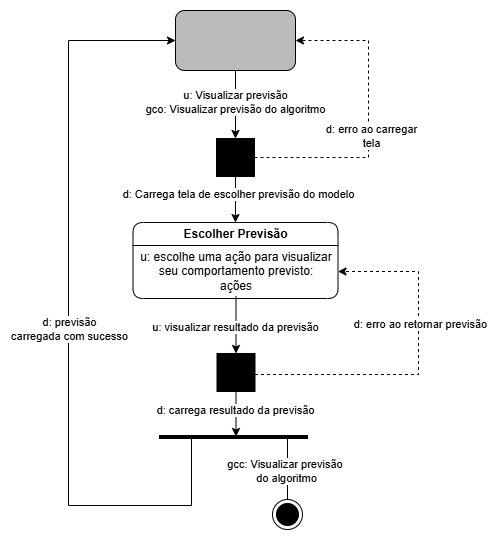

The diagram above was exported from draw.io. Its source (the exported page's mxGraphModel, read from the mxfile embedded in the PNG):
<mxGraphModel dx="1426" dy="777" grid="0" gridSize="10" guides="1" tooltips="1" connect="1" arrows="1" fold="1" page="1" pageScale="1" pageWidth="827" pageHeight="1169" math="0" shadow="0">
  <root>
    <mxCell id="0" />
    <mxCell id="1" parent="0" />
    <mxCell id="qMIbufkjvQjfMURwqpqK-3" style="edgeStyle=orthogonalEdgeStyle;rounded=0;orthogonalLoop=1;jettySize=auto;html=1;entryX=0.5;entryY=0;entryDx=0;entryDy=0;" parent="1" source="qMIbufkjvQjfMURwqpqK-1" target="qMIbufkjvQjfMURwqpqK-2" edge="1">
      <mxGeometry relative="1" as="geometry" />
    </mxCell>
    <mxCell id="qMIbufkjvQjfMURwqpqK-1" value="" style="rounded=1;whiteSpace=wrap;html=1;fillColor=#BBBBBB;" parent="1" vertex="1">
      <mxGeometry x="354" y="2" width="120" height="60" as="geometry" />
    </mxCell>
    <mxCell id="qMIbufkjvQjfMURwqpqK-7" style="edgeStyle=orthogonalEdgeStyle;rounded=0;orthogonalLoop=1;jettySize=auto;html=1;entryX=0.5;entryY=0;entryDx=0;entryDy=0;" parent="1" source="qMIbufkjvQjfMURwqpqK-2" target="qMIbufkjvQjfMURwqpqK-5" edge="1">
      <mxGeometry relative="1" as="geometry" />
    </mxCell>
    <mxCell id="qMIbufkjvQjfMURwqpqK-8" value="&lt;span style=&quot;color: rgba(0, 0, 0, 0); font-family: monospace; font-size: 0px; text-align: start; background-color: rgb(27, 29, 30);&quot;&gt;%3CmxGraphModel%3E%3Croot%3E%3CmxCell%20id%3D%220%22%2F%3E%3CmxCell%20id%3D%221%22%20parent%3D%220%22%2F%3E%3CmxCell%20id%3D%222%22%20value%3D%22Question%C3%A1rio%20Suitability%22%20style%3D%22swimlane%3BwhiteSpace%3Dwrap%3Bhtml%3D1%3Brounded%3D1%3B%22%20vertex%3D%221%22%20parent%3D%221%22%3E%3CmxGeometry%20x%3D%22311.5%22%20y%3D%22152%22%20width%3D%22205%22%20height%3D%2276%22%20as%3D%22geometry%22%2F%3E%3C%2FmxCell%3E%3CmxCell%20id%3D%223%22%20value%3D%22d%2Bu%3A%20responder%20question%C3%A1rio%20suitability%3A%26lt%3Bdiv%26gt%3Bquestion%C3%A1rio%26lt%3B%2Fdiv%26gt%3B%22%20style%3D%22text%3Bhtml%3D1%3BwhiteSpace%3Dwrap%3BstrokeColor%3Dnone%3BfillColor%3Dnone%3Balign%3Dcenter%3BverticalAlign%3Dmiddle%3Brounded%3D0%3B%22%20vertex%3D%221%22%20parent%3D%222%22%3E%3CmxGeometry%20x%3D%221%22%20y%3D%2224%22%20width%3D%22204%22%20height%3D%2250%22%20as%3D%22geometry%22%2F%3E%3C%2FmxCell%3E%3C%2Froot%3E%3C%2FmxGraphModel%3Ed&lt;/span&gt;" style="edgeLabel;html=1;align=center;verticalAlign=middle;resizable=0;points=[];" parent="qMIbufkjvQjfMURwqpqK-7" vertex="1" connectable="0">
      <mxGeometry x="-0.1544" y="1" relative="1" as="geometry">
        <mxPoint as="offset" />
      </mxGeometry>
    </mxCell>
    <mxCell id="qMIbufkjvQjfMURwqpqK-9" value="d: Carrega tela de escolher previsão do modelo" style="edgeLabel;html=1;align=center;verticalAlign=middle;resizable=0;points=[];" parent="qMIbufkjvQjfMURwqpqK-7" vertex="1" connectable="0">
      <mxGeometry x="-0.2744" y="2" relative="1" as="geometry">
        <mxPoint as="offset" />
      </mxGeometry>
    </mxCell>
    <mxCell id="qMIbufkjvQjfMURwqpqK-10" style="edgeStyle=orthogonalEdgeStyle;rounded=0;orthogonalLoop=1;jettySize=auto;html=1;entryX=1;entryY=0.5;entryDx=0;entryDy=0;dashed=1;" parent="1" source="qMIbufkjvQjfMURwqpqK-2" target="qMIbufkjvQjfMURwqpqK-1" edge="1">
      <mxGeometry relative="1" as="geometry">
        <Array as="points">
          <mxPoint x="547" y="149" />
          <mxPoint x="547" y="32" />
        </Array>
      </mxGeometry>
    </mxCell>
    <mxCell id="qMIbufkjvQjfMURwqpqK-11" value="d: erro ao carregar&lt;div&gt;tela&lt;/div&gt;" style="edgeLabel;html=1;align=center;verticalAlign=middle;resizable=0;points=[];" parent="qMIbufkjvQjfMURwqpqK-10" vertex="1" connectable="0">
      <mxGeometry x="0.1732" y="2" relative="1" as="geometry">
        <mxPoint x="4" y="42" as="offset" />
      </mxGeometry>
    </mxCell>
    <mxCell id="qMIbufkjvQjfMURwqpqK-2" value="" style="whiteSpace=wrap;html=1;aspect=fixed;fillColor=#000000;" parent="1" vertex="1">
      <mxGeometry x="395" y="130" width="38" height="38" as="geometry" />
    </mxCell>
    <mxCell id="qMIbufkjvQjfMURwqpqK-4" value="u: Visualizar previsão&lt;div&gt;gco: Visualizar previsão do algoritmo&lt;/div&gt;" style="edgeLabel;html=1;align=center;verticalAlign=middle;resizable=0;points=[];" parent="1" vertex="1" connectable="0">
      <mxGeometry x="413" y="93" as="geometry" />
    </mxCell>
    <mxCell id="qMIbufkjvQjfMURwqpqK-5" value="Escolher Previsão" style="swimlane;whiteSpace=wrap;html=1;rounded=1;" parent="1" vertex="1">
      <mxGeometry x="311.5" y="214" width="205" height="76" as="geometry" />
    </mxCell>
    <mxCell id="qMIbufkjvQjfMURwqpqK-6" value="u: escolhe uma ação para visualizar seu comportamento previsto:&lt;div&gt;ações&lt;/div&gt;" style="text;html=1;whiteSpace=wrap;strokeColor=none;fillColor=none;align=center;verticalAlign=middle;rounded=0;" parent="qMIbufkjvQjfMURwqpqK-5" vertex="1">
      <mxGeometry x="1" y="24" width="204" height="50" as="geometry" />
    </mxCell>
    <mxCell id="qMIbufkjvQjfMURwqpqK-22" style="edgeStyle=orthogonalEdgeStyle;rounded=0;orthogonalLoop=1;jettySize=auto;html=1;entryX=1;entryY=0.5;entryDx=0;entryDy=0;dashed=1;" parent="1" source="qMIbufkjvQjfMURwqpqK-18" target="qMIbufkjvQjfMURwqpqK-6" edge="1">
      <mxGeometry relative="1" as="geometry">
        <Array as="points">
          <mxPoint x="597" y="366" />
          <mxPoint x="597" y="263" />
        </Array>
      </mxGeometry>
    </mxCell>
    <mxCell id="qMIbufkjvQjfMURwqpqK-23" value="d: erro ao retornar previsão" style="edgeLabel;html=1;align=center;verticalAlign=middle;resizable=0;points=[];" parent="qMIbufkjvQjfMURwqpqK-22" vertex="1" connectable="0">
      <mxGeometry x="0.2362" y="-1" relative="1" as="geometry">
        <mxPoint as="offset" />
      </mxGeometry>
    </mxCell>
    <mxCell id="qMIbufkjvQjfMURwqpqK-31" style="edgeStyle=orthogonalEdgeStyle;rounded=0;orthogonalLoop=1;jettySize=auto;html=1;" parent="1" source="qMIbufkjvQjfMURwqpqK-18" edge="1">
      <mxGeometry relative="1" as="geometry">
        <mxPoint x="414.5" y="428" as="targetPoint" />
      </mxGeometry>
    </mxCell>
    <mxCell id="qMIbufkjvQjfMURwqpqK-32" value="d: carrega resultado da previsão" style="edgeLabel;html=1;align=center;verticalAlign=middle;resizable=0;points=[];" parent="qMIbufkjvQjfMURwqpqK-31" vertex="1" connectable="0">
      <mxGeometry x="-0.2199" y="-1" relative="1" as="geometry">
        <mxPoint as="offset" />
      </mxGeometry>
    </mxCell>
    <mxCell id="qMIbufkjvQjfMURwqpqK-18" value="" style="whiteSpace=wrap;html=1;aspect=fixed;fillColor=#000000;" parent="1" vertex="1">
      <mxGeometry x="395.5" y="345" width="38" height="38" as="geometry" />
    </mxCell>
    <mxCell id="qMIbufkjvQjfMURwqpqK-20" style="edgeStyle=orthogonalEdgeStyle;rounded=0;orthogonalLoop=1;jettySize=auto;html=1;entryX=0.5;entryY=0;entryDx=0;entryDy=0;" parent="1" source="qMIbufkjvQjfMURwqpqK-6" target="qMIbufkjvQjfMURwqpqK-18" edge="1">
      <mxGeometry relative="1" as="geometry" />
    </mxCell>
    <mxCell id="qMIbufkjvQjfMURwqpqK-21" value="u: visualizar resultado da previsão" style="edgeLabel;html=1;align=center;verticalAlign=middle;resizable=0;points=[];" parent="qMIbufkjvQjfMURwqpqK-20" vertex="1" connectable="0">
      <mxGeometry x="0.0696" y="-1" relative="1" as="geometry">
        <mxPoint as="offset" />
      </mxGeometry>
    </mxCell>
    <mxCell id="qMIbufkjvQjfMURwqpqK-25" value="" style="endArrow=none;html=1;rounded=0;strokeWidth=4;" parent="1" edge="1">
      <mxGeometry width="50" height="50" relative="1" as="geometry">
        <mxPoint x="338" y="429" as="sourcePoint" />
        <mxPoint x="487" y="429" as="targetPoint" />
      </mxGeometry>
    </mxCell>
    <mxCell id="qMIbufkjvQjfMURwqpqK-26" value="" style="endArrow=none;html=1;rounded=0;" parent="1" edge="1">
      <mxGeometry width="50" height="50" relative="1" as="geometry">
        <mxPoint x="466" y="491" as="sourcePoint" />
        <mxPoint x="466" y="429" as="targetPoint" />
      </mxGeometry>
    </mxCell>
    <mxCell id="qMIbufkjvQjfMURwqpqK-27" value="gcc: Visualizar previsão&amp;nbsp;&lt;div&gt;do algoritmo&lt;/div&gt;" style="edgeLabel;html=1;align=center;verticalAlign=middle;resizable=0;points=[];" parent="qMIbufkjvQjfMURwqpqK-26" vertex="1" connectable="0">
      <mxGeometry x="-0.2407" y="2" relative="1" as="geometry">
        <mxPoint y="-5" as="offset" />
      </mxGeometry>
    </mxCell>
    <mxCell id="qMIbufkjvQjfMURwqpqK-28" value="" style="ellipse;html=1;shape=endState;fillColor=#000000;strokeColor=#000000;" parent="1" vertex="1">
      <mxGeometry x="451" y="491" width="30" height="30" as="geometry" />
    </mxCell>
    <mxCell id="qMIbufkjvQjfMURwqpqK-34" value="" style="endArrow=classic;html=1;rounded=0;entryX=0;entryY=0.5;entryDx=0;entryDy=0;edgeStyle=orthogonalEdgeStyle;" parent="1" target="qMIbufkjvQjfMURwqpqK-1" edge="1">
      <mxGeometry width="50" height="50" relative="1" as="geometry">
        <mxPoint x="370" y="427" as="sourcePoint" />
        <mxPoint x="420" y="377" as="targetPoint" />
        <Array as="points">
          <mxPoint x="370" y="497" />
          <mxPoint x="247" y="497" />
          <mxPoint x="247" y="32" />
        </Array>
      </mxGeometry>
    </mxCell>
    <mxCell id="qMIbufkjvQjfMURwqpqK-36" value="d: previsão&lt;div&gt;carregada com sucesso&lt;/div&gt;" style="edgeLabel;html=1;align=center;verticalAlign=middle;resizable=0;points=[];" parent="qMIbufkjvQjfMURwqpqK-34" vertex="1" connectable="0">
      <mxGeometry x="-0.0336" relative="1" as="geometry">
        <mxPoint as="offset" />
      </mxGeometry>
    </mxCell>
  </root>
</mxGraphModel>